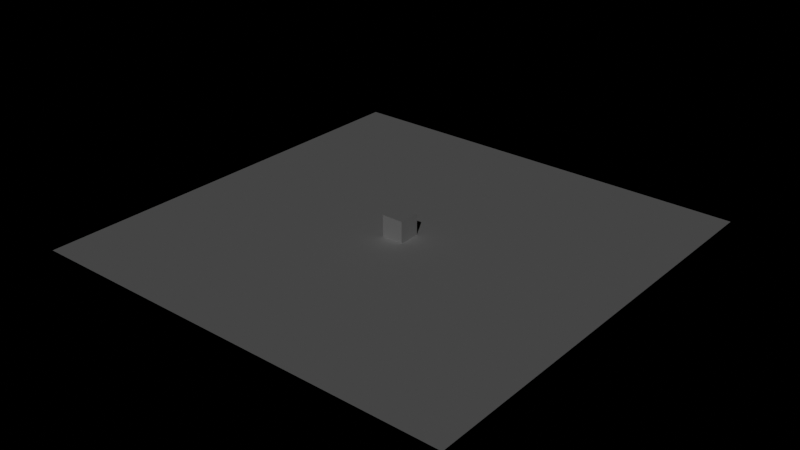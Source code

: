 # Source: cube.blend  (saved by Blender 5.2.45; exported with 4.5.12 LTS)
import bpy
from mathutils import Matrix  # noqa: F401  (used for matrix-valued properties, if any)

bpy.ops.wm.read_factory_settings(use_empty=True)
scene = bpy.context.scene
scene.name = 'Scene'

# ---- lights
light_sun = bpy.data.lights.new('Sun', 'SUN')
light_sun.energy = 0.4

# ---- meshes
me_cube = bpy.data.meshes.new('Cube')
me_cube.from_pydata([(-1.0, -1.0, -1.0), (-1.0, -1.0, 1.0), (-1.0, 1.0, -1.0), (-1.0, 1.0, 1.0), (1.0, -1.0, -1.0), (1.0, -1.0, 1.0), (1.0, 1.0, -1.0), (1.0, 1.0, 1.0)], [], [(0, 1, 3, 2), (2, 3, 7, 6), (6, 7, 5, 4), (4, 5, 1, 0), (2, 6, 4, 0), (7, 3, 1, 5)])
_uv = me_cube.uv_layers.new(name='UVMap')
_uv.uv.foreach_set('vector', [0.375, 0.0, 0.625, 0.0, 0.625, 0.25, 0.375, 0.25, 0.375, 0.25, 0.625, 0.25, 0.625, 0.5, 0.375, 0.5, 0.375, 0.5, 0.625, 0.5, 0.625, 0.75, 0.375, 0.75, 0.375, 0.75, 0.625, 0.75, 0.625, 1.0, 0.375, 1.0, 0.125, 0.5, 0.375, 0.5, 0.375, 0.75, 0.125, 0.75, 0.625, 0.5, 0.875, 0.5, 0.875, 0.75, 0.625, 0.75])
me_cube.update()
me_plane = bpy.data.meshes.new('Plane')
me_plane.from_pydata([(-20.0, -20.0, 0.0), (20.0, -20.0, 0.0), (-20.0, 20.0, 0.0), (20.0, 20.0, 0.0)], [], [(0, 1, 3, 2)])
_uv = me_plane.uv_layers.new(name='UVMap')
_uv.uv.foreach_set('vector', [0.0, 0.0, 1.0, 0.0, 1.0, 1.0, 0.0, 1.0])
me_plane.update()

# ---- objects
ob_cube = bpy.data.objects.new('Cube', me_cube)
ob_sun = bpy.data.objects.new('Sun', light_sun)
ob_ground = bpy.data.objects.new('Ground', me_plane)

# ---- transforms, parenting, visibility, modifiers, constraints
ob_cube.location = (0.0, 0.0, 0.0)
ob_sun.location = (0.0, 0.0, 0.0)
ob_sun.rotation_euler = (0.8727, 0.0, 0.5236)
ob_ground.location = (0.0, 0.0, -1.0)

# ---- collection membership
scene.collection.objects.link(ob_cube)
scene.collection.objects.link(ob_sun)
scene.collection.objects.link(ob_ground)

# ---- scene / render settings (as saved in the file)
scene.frame_start = 1; scene.frame_end = 250; scene.frame_set(1)
scene.render.engine = 'BLENDER_EEVEE_NEXT'
scene.render.bake_bias = 0.0
scene.render.bake_samples = 0
scene.render.compositor_device = 'GPU'
scene.eevee.use_volume_custom_range = False
scene.eevee.fast_gi_thickness_near = 0.1
scene.eevee.fast_gi_thickness_far = 0.0
scene.eevee.ray_tracing_options.screen_trace_thickness = 0.1
bpy.context.view_layer.update()

# ---- added for rendering (the .blend has no active camera): camera
cam_auto = bpy.data.cameras.new('AutoCamera')
cam_auto.lens = 50.0
cam_auto.sensor_width = 36.0
cam_auto.clip_end = 1000.0
ob_auto_camera = bpy.data.objects.new('AutoCamera', cam_auto)
scene.collection.objects.link(ob_auto_camera)
ob_auto_camera.location = (52.3713, -62.8456, 41.897)
ob_auto_camera.rotation_euler = (1.09748, -7.21219e-08, 0.694738)
scene.camera = ob_auto_camera
bpy.context.view_layer.update()
